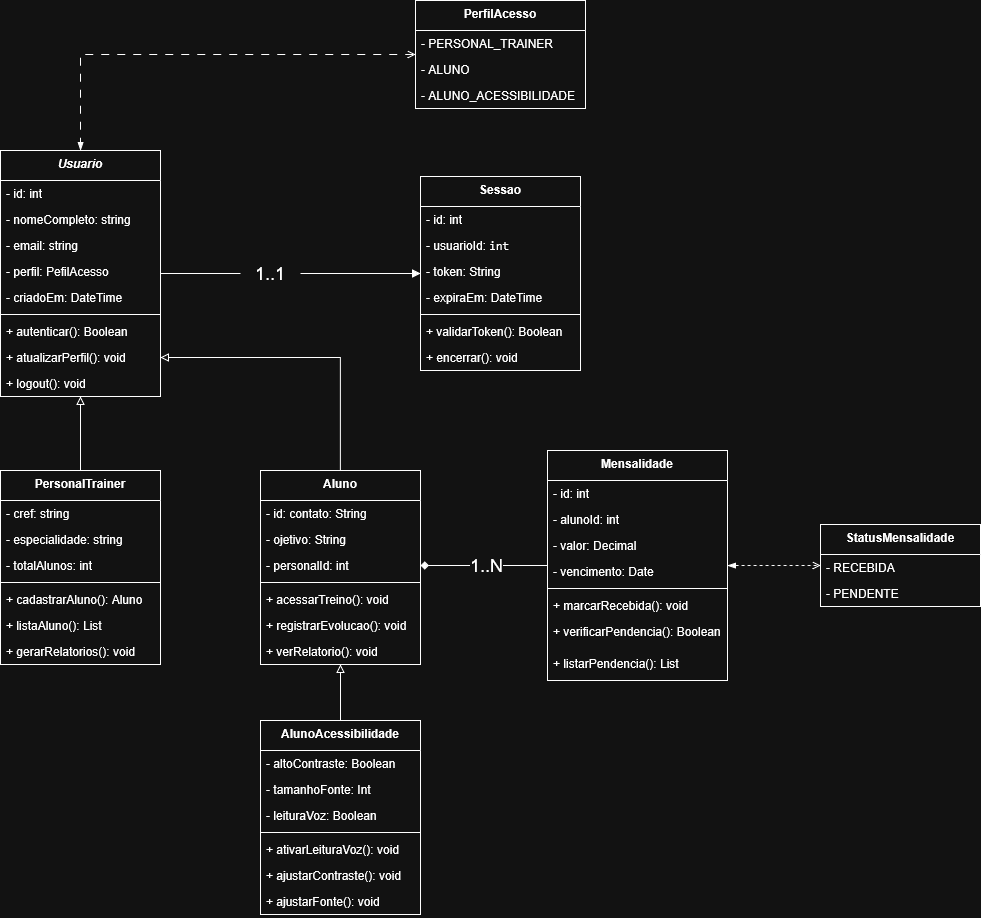

The diagram above was exported from draw.io. Its source (the exported page's mxGraphModel, read from the mxfile embedded in the PNG):
<mxGraphModel dx="2828" dy="2727" grid="1" gridSize="10" guides="1" tooltips="1" connect="1" arrows="1" fold="1" page="1" pageScale="1" pageWidth="827" pageHeight="1169" math="0" shadow="0">
  <root>
    <mxCell id="0" />
    <mxCell id="1" parent="0" />
    <mxCell id="2" parent="1" style="swimlane;fontStyle=1;align=center;verticalAlign=top;childLayout=stackLayout;horizontal=1;startSize=30;horizontalStack=0;resizeParent=1;resizeParentMax=0;resizeLast=0;collapsible=1;marginBottom=0;whiteSpace=wrap;html=1;" value="&lt;i&gt;Usuario&lt;/i&gt;" vertex="1">
      <mxGeometry height="246" width="160" x="280" y="-720" as="geometry">
        <mxRectangle height="30" width="80" x="160" y="-680" as="alternateBounds" />
      </mxGeometry>
    </mxCell>
    <mxCell id="3" parent="2" style="text;strokeColor=none;fillColor=none;align=left;verticalAlign=top;spacingLeft=4;spacingRight=4;overflow=hidden;rotatable=0;points=[[0,0.5],[1,0.5]];portConstraint=eastwest;whiteSpace=wrap;html=1;" value="- id: int" vertex="1">
      <mxGeometry height="26" width="160" y="30" as="geometry" />
    </mxCell>
    <mxCell id="4" parent="2" style="text;strokeColor=none;fillColor=none;align=left;verticalAlign=top;spacingLeft=4;spacingRight=4;overflow=hidden;rotatable=0;points=[[0,0.5],[1,0.5]];portConstraint=eastwest;whiteSpace=wrap;html=1;" value="- nomeCompleto: string" vertex="1">
      <mxGeometry height="26" width="160" y="56" as="geometry" />
    </mxCell>
    <mxCell id="5" parent="2" style="text;strokeColor=none;fillColor=none;align=left;verticalAlign=top;spacingLeft=4;spacingRight=4;overflow=hidden;rotatable=0;points=[[0,0.5],[1,0.5]];portConstraint=eastwest;whiteSpace=wrap;html=1;" value="- email: string" vertex="1">
      <mxGeometry height="26" width="160" y="82" as="geometry" />
    </mxCell>
    <mxCell id="6" parent="2" style="text;strokeColor=none;fillColor=none;align=left;verticalAlign=top;spacingLeft=4;spacingRight=4;overflow=hidden;rotatable=0;points=[[0,0.5],[1,0.5]];portConstraint=eastwest;whiteSpace=wrap;html=1;" value="- perfil: PefilAcesso" vertex="1">
      <mxGeometry height="26" width="160" y="108" as="geometry" />
    </mxCell>
    <mxCell id="7" parent="2" style="text;strokeColor=none;fillColor=none;align=left;verticalAlign=top;spacingLeft=4;spacingRight=4;overflow=hidden;rotatable=0;points=[[0,0.5],[1,0.5]];portConstraint=eastwest;whiteSpace=wrap;html=1;" value="- criadoEm: DateTime" vertex="1">
      <mxGeometry height="26" width="160" y="134" as="geometry" />
    </mxCell>
    <mxCell id="8" parent="2" style="line;strokeWidth=1;fillColor=none;align=left;verticalAlign=middle;spacingTop=-1;spacingLeft=3;spacingRight=3;rotatable=0;labelPosition=right;points=[];portConstraint=eastwest;strokeColor=inherit;" value="" vertex="1">
      <mxGeometry height="8" width="160" y="160" as="geometry" />
    </mxCell>
    <mxCell id="9" parent="2" style="text;strokeColor=none;fillColor=none;align=left;verticalAlign=top;spacingLeft=4;spacingRight=4;overflow=hidden;rotatable=0;points=[[0,0.5],[1,0.5]];portConstraint=eastwest;whiteSpace=wrap;html=1;" value="&lt;div&gt;+ autenticar(): Boolean&lt;/div&gt;" vertex="1">
      <mxGeometry height="26" width="160" y="168" as="geometry" />
    </mxCell>
    <mxCell id="10" parent="2" style="text;strokeColor=none;fillColor=none;align=left;verticalAlign=top;spacingLeft=4;spacingRight=4;overflow=hidden;rotatable=0;points=[[0,0.5],[1,0.5]];portConstraint=eastwest;whiteSpace=wrap;html=1;" value="+ atualizarPerfil(): void" vertex="1">
      <mxGeometry height="26" width="160" y="194" as="geometry" />
    </mxCell>
    <mxCell id="11" parent="2" style="text;strokeColor=none;fillColor=none;align=left;verticalAlign=top;spacingLeft=4;spacingRight=4;overflow=hidden;rotatable=0;points=[[0,0.5],[1,0.5]];portConstraint=eastwest;whiteSpace=wrap;html=1;" value="+ logout(): void" vertex="1">
      <mxGeometry height="26" width="160" y="220" as="geometry" />
    </mxCell>
    <mxCell id="12" edge="1" parent="1" source="13" style="edgeStyle=orthogonalEdgeStyle;rounded=0;orthogonalLoop=1;jettySize=auto;html=1;endArrow=block;endFill=0;" target="2">
      <mxGeometry relative="1" as="geometry" />
    </mxCell>
    <mxCell id="13" parent="1" style="swimlane;fontStyle=1;align=center;verticalAlign=top;childLayout=stackLayout;horizontal=1;startSize=30;horizontalStack=0;resizeParent=1;resizeParentMax=0;resizeLast=0;collapsible=1;marginBottom=0;whiteSpace=wrap;html=1;" value="PersonalTrainer" vertex="1">
      <mxGeometry height="194" width="160" x="280" y="-400" as="geometry">
        <mxRectangle height="30" width="80" x="160" y="-680" as="alternateBounds" />
      </mxGeometry>
    </mxCell>
    <mxCell id="14" parent="13" style="text;strokeColor=none;fillColor=none;align=left;verticalAlign=top;spacingLeft=4;spacingRight=4;overflow=hidden;rotatable=0;points=[[0,0.5],[1,0.5]];portConstraint=eastwest;whiteSpace=wrap;html=1;" value="- cref: string" vertex="1">
      <mxGeometry height="26" width="160" y="30" as="geometry" />
    </mxCell>
    <mxCell id="15" parent="13" style="text;strokeColor=none;fillColor=none;align=left;verticalAlign=top;spacingLeft=4;spacingRight=4;overflow=hidden;rotatable=0;points=[[0,0.5],[1,0.5]];portConstraint=eastwest;whiteSpace=wrap;html=1;" value="- especialidade: string" vertex="1">
      <mxGeometry height="26" width="160" y="56" as="geometry" />
    </mxCell>
    <mxCell id="16" parent="13" style="text;strokeColor=none;fillColor=none;align=left;verticalAlign=top;spacingLeft=4;spacingRight=4;overflow=hidden;rotatable=0;points=[[0,0.5],[1,0.5]];portConstraint=eastwest;whiteSpace=wrap;html=1;" value="- totalAlunos: int" vertex="1">
      <mxGeometry height="26" width="160" y="82" as="geometry" />
    </mxCell>
    <mxCell id="17" parent="13" style="line;strokeWidth=1;fillColor=none;align=left;verticalAlign=middle;spacingTop=-1;spacingLeft=3;spacingRight=3;rotatable=0;labelPosition=right;points=[];portConstraint=eastwest;strokeColor=inherit;" value="" vertex="1">
      <mxGeometry height="8" width="160" y="108" as="geometry" />
    </mxCell>
    <mxCell id="18" parent="13" style="text;strokeColor=none;fillColor=none;align=left;verticalAlign=top;spacingLeft=4;spacingRight=4;overflow=hidden;rotatable=0;points=[[0,0.5],[1,0.5]];portConstraint=eastwest;whiteSpace=wrap;html=1;" value="&lt;div&gt;+ cadastrarAluno(): Aluno&lt;/div&gt;" vertex="1">
      <mxGeometry height="26" width="160" y="116" as="geometry" />
    </mxCell>
    <mxCell id="19" parent="13" style="text;strokeColor=none;fillColor=none;align=left;verticalAlign=top;spacingLeft=4;spacingRight=4;overflow=hidden;rotatable=0;points=[[0,0.5],[1,0.5]];portConstraint=eastwest;whiteSpace=wrap;html=1;" value="+ listaAluno(): List" vertex="1">
      <mxGeometry height="26" width="160" y="142" as="geometry" />
    </mxCell>
    <mxCell id="20" parent="13" style="text;strokeColor=none;fillColor=none;align=left;verticalAlign=top;spacingLeft=4;spacingRight=4;overflow=hidden;rotatable=0;points=[[0,0.5],[1,0.5]];portConstraint=eastwest;whiteSpace=wrap;html=1;" value="+ gerarRelatorios(): void" vertex="1">
      <mxGeometry height="26" width="160" y="168" as="geometry" />
    </mxCell>
    <mxCell id="21" edge="1" parent="1" source="22" style="edgeStyle=orthogonalEdgeStyle;rounded=0;orthogonalLoop=1;jettySize=auto;html=1;endArrow=block;endFill=0;" target="10">
      <mxGeometry relative="1" as="geometry" />
    </mxCell>
    <mxCell id="22" parent="1" style="swimlane;fontStyle=1;align=center;verticalAlign=top;childLayout=stackLayout;horizontal=1;startSize=30;horizontalStack=0;resizeParent=1;resizeParentMax=0;resizeLast=0;collapsible=1;marginBottom=0;whiteSpace=wrap;html=1;" value="Aluno" vertex="1">
      <mxGeometry height="194" width="160" x="540" y="-400" as="geometry">
        <mxRectangle height="30" width="80" x="160" y="-680" as="alternateBounds" />
      </mxGeometry>
    </mxCell>
    <mxCell id="23" parent="22" style="text;strokeColor=none;fillColor=none;align=left;verticalAlign=top;spacingLeft=4;spacingRight=4;overflow=hidden;rotatable=0;points=[[0,0.5],[1,0.5]];portConstraint=eastwest;whiteSpace=wrap;html=1;" value="- id: contato: String" vertex="1">
      <mxGeometry height="26" width="160" y="30" as="geometry" />
    </mxCell>
    <mxCell id="24" parent="22" style="text;strokeColor=none;fillColor=none;align=left;verticalAlign=top;spacingLeft=4;spacingRight=4;overflow=hidden;rotatable=0;points=[[0,0.5],[1,0.5]];portConstraint=eastwest;whiteSpace=wrap;html=1;" value="- ojetivo: String" vertex="1">
      <mxGeometry height="26" width="160" y="56" as="geometry" />
    </mxCell>
    <mxCell id="25" parent="22" style="text;strokeColor=none;fillColor=none;align=left;verticalAlign=top;spacingLeft=4;spacingRight=4;overflow=hidden;rotatable=0;points=[[0,0.5],[1,0.5]];portConstraint=eastwest;whiteSpace=wrap;html=1;" value="- personalId: int" vertex="1">
      <mxGeometry height="26" width="160" y="82" as="geometry" />
    </mxCell>
    <mxCell id="26" parent="22" style="line;strokeWidth=1;fillColor=none;align=left;verticalAlign=middle;spacingTop=-1;spacingLeft=3;spacingRight=3;rotatable=0;labelPosition=right;points=[];portConstraint=eastwest;strokeColor=inherit;" value="" vertex="1">
      <mxGeometry height="8" width="160" y="108" as="geometry" />
    </mxCell>
    <mxCell id="27" parent="22" style="text;strokeColor=none;fillColor=none;align=left;verticalAlign=top;spacingLeft=4;spacingRight=4;overflow=hidden;rotatable=0;points=[[0,0.5],[1,0.5]];portConstraint=eastwest;whiteSpace=wrap;html=1;" value="&lt;div&gt;+ acessarTreino(): void&lt;/div&gt;" vertex="1">
      <mxGeometry height="26" width="160" y="116" as="geometry" />
    </mxCell>
    <mxCell id="28" parent="22" style="text;strokeColor=none;fillColor=none;align=left;verticalAlign=top;spacingLeft=4;spacingRight=4;overflow=hidden;rotatable=0;points=[[0,0.5],[1,0.5]];portConstraint=eastwest;whiteSpace=wrap;html=1;" value="+ registrarEvolucao(): void" vertex="1">
      <mxGeometry height="26" width="160" y="142" as="geometry" />
    </mxCell>
    <mxCell id="29" parent="22" style="text;strokeColor=none;fillColor=none;align=left;verticalAlign=top;spacingLeft=4;spacingRight=4;overflow=hidden;rotatable=0;points=[[0,0.5],[1,0.5]];portConstraint=eastwest;whiteSpace=wrap;html=1;" value="+ verRelatorio(): void" vertex="1">
      <mxGeometry height="26" width="160" y="168" as="geometry" />
    </mxCell>
    <mxCell id="30" edge="1" parent="1" source="31" style="edgeStyle=orthogonalEdgeStyle;rounded=0;orthogonalLoop=1;jettySize=auto;html=1;endArrow=block;endFill=0;" target="22">
      <mxGeometry relative="1" as="geometry" />
    </mxCell>
    <mxCell id="31" parent="1" style="swimlane;fontStyle=1;align=center;verticalAlign=top;childLayout=stackLayout;horizontal=1;startSize=30;horizontalStack=0;resizeParent=1;resizeParentMax=0;resizeLast=0;collapsible=1;marginBottom=0;whiteSpace=wrap;html=1;" value="AlunoAcessibilidade" vertex="1">
      <mxGeometry height="194" width="160" x="540" y="-150" as="geometry">
        <mxRectangle height="30" width="80" x="160" y="-680" as="alternateBounds" />
      </mxGeometry>
    </mxCell>
    <mxCell id="32" parent="31" style="text;strokeColor=none;fillColor=none;align=left;verticalAlign=top;spacingLeft=4;spacingRight=4;overflow=hidden;rotatable=0;points=[[0,0.5],[1,0.5]];portConstraint=eastwest;whiteSpace=wrap;html=1;" value="- altoContraste: Boolean" vertex="1">
      <mxGeometry height="26" width="160" y="30" as="geometry" />
    </mxCell>
    <mxCell id="33" parent="31" style="text;strokeColor=none;fillColor=none;align=left;verticalAlign=top;spacingLeft=4;spacingRight=4;overflow=hidden;rotatable=0;points=[[0,0.5],[1,0.5]];portConstraint=eastwest;whiteSpace=wrap;html=1;" value="- tamanhoFonte: Int" vertex="1">
      <mxGeometry height="26" width="160" y="56" as="geometry" />
    </mxCell>
    <mxCell id="34" parent="31" style="text;strokeColor=none;fillColor=none;align=left;verticalAlign=top;spacingLeft=4;spacingRight=4;overflow=hidden;rotatable=0;points=[[0,0.5],[1,0.5]];portConstraint=eastwest;whiteSpace=wrap;html=1;" value="- leituraVoz:&amp;nbsp;Boolean" vertex="1">
      <mxGeometry height="26" width="160" y="82" as="geometry" />
    </mxCell>
    <mxCell id="35" parent="31" style="line;strokeWidth=1;fillColor=none;align=left;verticalAlign=middle;spacingTop=-1;spacingLeft=3;spacingRight=3;rotatable=0;labelPosition=right;points=[];portConstraint=eastwest;strokeColor=inherit;" value="" vertex="1">
      <mxGeometry height="8" width="160" y="108" as="geometry" />
    </mxCell>
    <mxCell id="36" parent="31" style="text;strokeColor=none;fillColor=none;align=left;verticalAlign=top;spacingLeft=4;spacingRight=4;overflow=hidden;rotatable=0;points=[[0,0.5],[1,0.5]];portConstraint=eastwest;whiteSpace=wrap;html=1;" value="+&amp;nbsp;ativarLeituraVoz(): void" vertex="1">
      <mxGeometry height="26" width="160" y="116" as="geometry" />
    </mxCell>
    <mxCell id="37" parent="31" style="text;strokeColor=none;fillColor=none;align=left;verticalAlign=top;spacingLeft=4;spacingRight=4;overflow=hidden;rotatable=0;points=[[0,0.5],[1,0.5]];portConstraint=eastwest;whiteSpace=wrap;html=1;" value="+ ajustarContraste(): void" vertex="1">
      <mxGeometry height="26" width="160" y="142" as="geometry" />
    </mxCell>
    <mxCell id="38" parent="31" style="text;strokeColor=none;fillColor=none;align=left;verticalAlign=top;spacingLeft=4;spacingRight=4;overflow=hidden;rotatable=0;points=[[0,0.5],[1,0.5]];portConstraint=eastwest;whiteSpace=wrap;html=1;" value="+&amp;nbsp;ajustarFonte(): void" vertex="1">
      <mxGeometry height="26" width="160" y="168" as="geometry" />
    </mxCell>
    <mxCell id="39" edge="1" parent="1" source="42" style="edgeStyle=orthogonalEdgeStyle;rounded=0;orthogonalLoop=1;jettySize=auto;html=1;endArrow=diamond;endFill=1;" target="25">
      <mxGeometry relative="1" as="geometry" />
    </mxCell>
    <mxCell id="40" connectable="0" parent="39" style="edgeLabel;html=1;align=center;verticalAlign=middle;resizable=0;points=[];" value="&lt;font style=&quot;font-size: 18px;&quot;&gt;1..N&lt;/font&gt;" vertex="1">
      <mxGeometry relative="1" x="-0.0217" y="-1" as="geometry">
        <mxPoint as="offset" />
      </mxGeometry>
    </mxCell>
    <mxCell id="41" edge="1" parent="1" source="42" style="edgeStyle=orthogonalEdgeStyle;rounded=0;orthogonalLoop=1;jettySize=auto;html=1;endArrow=open;endFill=0;startArrow=blockThin;startFill=1;dashed=1;" target="65">
      <mxGeometry relative="1" as="geometry" />
    </mxCell>
    <mxCell id="42" parent="1" style="swimlane;fontStyle=1;align=center;verticalAlign=top;childLayout=stackLayout;horizontal=1;startSize=30;horizontalStack=0;resizeParent=1;resizeParentMax=0;resizeLast=0;collapsible=1;marginBottom=0;whiteSpace=wrap;html=1;" value="Mensalidade" vertex="1">
      <mxGeometry height="230" width="180" x="827" y="-420" as="geometry">
        <mxRectangle height="30" width="80" x="160" y="-680" as="alternateBounds" />
      </mxGeometry>
    </mxCell>
    <mxCell id="43" parent="42" style="text;strokeColor=none;fillColor=none;align=left;verticalAlign=top;spacingLeft=4;spacingRight=4;overflow=hidden;rotatable=0;points=[[0,0.5],[1,0.5]];portConstraint=eastwest;whiteSpace=wrap;html=1;" value="- id: int" vertex="1">
      <mxGeometry height="26" width="180" y="30" as="geometry" />
    </mxCell>
    <mxCell id="44" parent="42" style="text;strokeColor=none;fillColor=none;align=left;verticalAlign=top;spacingLeft=4;spacingRight=4;overflow=hidden;rotatable=0;points=[[0,0.5],[1,0.5]];portConstraint=eastwest;whiteSpace=wrap;html=1;" value="&lt;div&gt;- alunoId: int&lt;/div&gt;" vertex="1">
      <mxGeometry height="26" width="180" y="56" as="geometry" />
    </mxCell>
    <mxCell id="45" parent="42" style="text;strokeColor=none;fillColor=none;align=left;verticalAlign=top;spacingLeft=4;spacingRight=4;overflow=hidden;rotatable=0;points=[[0,0.5],[1,0.5]];portConstraint=eastwest;whiteSpace=wrap;html=1;" value="- valor: Decimal" vertex="1">
      <mxGeometry height="26" width="180" y="82" as="geometry" />
    </mxCell>
    <mxCell id="46" parent="42" style="text;strokeColor=none;fillColor=none;align=left;verticalAlign=top;spacingLeft=4;spacingRight=4;overflow=hidden;rotatable=0;points=[[0,0.5],[1,0.5]];portConstraint=eastwest;whiteSpace=wrap;html=1;" value="- vencimento: Date" vertex="1">
      <mxGeometry height="26" width="180" y="108" as="geometry" />
    </mxCell>
    <mxCell id="47" parent="42" style="line;strokeWidth=1;fillColor=none;align=left;verticalAlign=middle;spacingTop=-1;spacingLeft=3;spacingRight=3;rotatable=0;labelPosition=right;points=[];portConstraint=eastwest;strokeColor=inherit;" value="" vertex="1">
      <mxGeometry height="8" width="180" y="134" as="geometry" />
    </mxCell>
    <mxCell id="48" parent="42" style="text;strokeColor=none;fillColor=none;align=left;verticalAlign=top;spacingLeft=4;spacingRight=4;overflow=hidden;rotatable=0;points=[[0,0.5],[1,0.5]];portConstraint=eastwest;whiteSpace=wrap;html=1;" value="+ marcarRecebida(): void" vertex="1">
      <mxGeometry height="26" width="180" y="142" as="geometry" />
    </mxCell>
    <mxCell id="49" parent="42" style="text;strokeColor=none;fillColor=none;align=left;verticalAlign=top;spacingLeft=4;spacingRight=4;overflow=hidden;rotatable=0;points=[[0,0.5],[1,0.5]];portConstraint=eastwest;whiteSpace=wrap;html=1;" value="+ verificarPendencia(): Boolean" vertex="1">
      <mxGeometry height="32" width="180" y="168" as="geometry" />
    </mxCell>
    <mxCell id="50" parent="42" style="text;strokeColor=none;fillColor=none;align=left;verticalAlign=top;spacingLeft=4;spacingRight=4;overflow=hidden;rotatable=0;points=[[0,0.5],[1,0.5]];portConstraint=eastwest;whiteSpace=wrap;html=1;" value="+ listarPendencia(): List" vertex="1">
      <mxGeometry height="30" width="180" y="200" as="geometry" />
    </mxCell>
    <mxCell id="51" edge="1" parent="1" source="52" style="edgeStyle=orthogonalEdgeStyle;rounded=0;orthogonalLoop=1;jettySize=auto;html=1;entryX=0.5;entryY=0;entryDx=0;entryDy=0;endArrow=blockThin;endFill=1;dashed=1;startArrow=open;startFill=0;dashPattern=8 8;" target="2">
      <mxGeometry relative="1" as="geometry" />
    </mxCell>
    <mxCell id="52" parent="1" style="swimlane;fontStyle=1;align=center;verticalAlign=top;childLayout=stackLayout;horizontal=1;startSize=30;horizontalStack=0;resizeParent=1;resizeParentMax=0;resizeLast=0;collapsible=1;marginBottom=0;whiteSpace=wrap;html=1;" value="PerfilAcesso" vertex="1">
      <mxGeometry height="108" width="170" x="695" y="-870" as="geometry">
        <mxRectangle height="30" width="80" x="160" y="-680" as="alternateBounds" />
      </mxGeometry>
    </mxCell>
    <mxCell id="53" parent="52" style="text;strokeColor=none;fillColor=none;align=left;verticalAlign=top;spacingLeft=4;spacingRight=4;overflow=hidden;rotatable=0;points=[[0,0.5],[1,0.5]];portConstraint=eastwest;whiteSpace=wrap;html=1;" value="- PERSONAL_TRAINER" vertex="1">
      <mxGeometry height="26" width="170" y="30" as="geometry" />
    </mxCell>
    <mxCell id="54" parent="52" style="text;strokeColor=none;fillColor=none;align=left;verticalAlign=top;spacingLeft=4;spacingRight=4;overflow=hidden;rotatable=0;points=[[0,0.5],[1,0.5]];portConstraint=eastwest;whiteSpace=wrap;html=1;" value="- ALUNO" vertex="1">
      <mxGeometry height="26" width="170" y="56" as="geometry" />
    </mxCell>
    <mxCell id="55" parent="52" style="text;strokeColor=none;fillColor=none;align=left;verticalAlign=top;spacingLeft=4;spacingRight=4;overflow=hidden;rotatable=0;points=[[0,0.5],[1,0.5]];portConstraint=eastwest;whiteSpace=wrap;html=1;" value="- ALUNO_ACESSIBILIDADE" vertex="1">
      <mxGeometry height="26" width="170" y="82" as="geometry" />
    </mxCell>
    <mxCell id="56" edge="1" parent="1" source="69" style="edgeStyle=orthogonalEdgeStyle;rounded=0;orthogonalLoop=1;jettySize=auto;html=1;startArrow=none;startFill=0;endArrow=none;endFill=0;" target="2">
      <mxGeometry relative="1" as="geometry" />
    </mxCell>
    <mxCell id="57" parent="1" style="swimlane;fontStyle=1;align=center;verticalAlign=top;childLayout=stackLayout;horizontal=1;startSize=30;horizontalStack=0;resizeParent=1;resizeParentMax=0;resizeLast=0;collapsible=1;marginBottom=0;whiteSpace=wrap;html=1;" value="Sessao" vertex="1">
      <mxGeometry height="194" width="160" x="700" y="-694" as="geometry">
        <mxRectangle height="30" width="80" x="160" y="-680" as="alternateBounds" />
      </mxGeometry>
    </mxCell>
    <mxCell id="58" parent="57" style="text;strokeColor=none;fillColor=none;align=left;verticalAlign=top;spacingLeft=4;spacingRight=4;overflow=hidden;rotatable=0;points=[[0,0.5],[1,0.5]];portConstraint=eastwest;whiteSpace=wrap;html=1;" value="- id: int" vertex="1">
      <mxGeometry height="26" width="160" y="30" as="geometry" />
    </mxCell>
    <mxCell id="59" parent="57" style="text;strokeColor=none;fillColor=none;align=left;verticalAlign=top;spacingLeft=4;spacingRight=4;overflow=hidden;rotatable=0;points=[[0,0.5],[1,0.5]];portConstraint=eastwest;whiteSpace=wrap;html=1;" value="- usuarioId:&amp;nbsp;&lt;code&gt;int&lt;/code&gt;" vertex="1">
      <mxGeometry height="26" width="160" y="56" as="geometry" />
    </mxCell>
    <mxCell id="60" parent="57" style="text;strokeColor=none;fillColor=none;align=left;verticalAlign=top;spacingLeft=4;spacingRight=4;overflow=hidden;rotatable=0;points=[[0,0.5],[1,0.5]];portConstraint=eastwest;whiteSpace=wrap;html=1;" value="- token: String" vertex="1">
      <mxGeometry height="26" width="160" y="82" as="geometry" />
    </mxCell>
    <mxCell id="61" parent="57" style="text;strokeColor=none;fillColor=none;align=left;verticalAlign=top;spacingLeft=4;spacingRight=4;overflow=hidden;rotatable=0;points=[[0,0.5],[1,0.5]];portConstraint=eastwest;whiteSpace=wrap;html=1;" value="- expiraEm: DateTime" vertex="1">
      <mxGeometry height="26" width="160" y="108" as="geometry" />
    </mxCell>
    <mxCell id="62" parent="57" style="line;strokeWidth=1;fillColor=none;align=left;verticalAlign=middle;spacingTop=-1;spacingLeft=3;spacingRight=3;rotatable=0;labelPosition=right;points=[];portConstraint=eastwest;strokeColor=inherit;" value="" vertex="1">
      <mxGeometry height="8" width="160" y="134" as="geometry" />
    </mxCell>
    <mxCell id="63" parent="57" style="text;strokeColor=none;fillColor=none;align=left;verticalAlign=top;spacingLeft=4;spacingRight=4;overflow=hidden;rotatable=0;points=[[0,0.5],[1,0.5]];portConstraint=eastwest;whiteSpace=wrap;html=1;" value="&lt;div&gt;+ validarToken(): Boolean&lt;/div&gt;" vertex="1">
      <mxGeometry height="26" width="160" y="142" as="geometry" />
    </mxCell>
    <mxCell id="64" parent="57" style="text;strokeColor=none;fillColor=none;align=left;verticalAlign=top;spacingLeft=4;spacingRight=4;overflow=hidden;rotatable=0;points=[[0,0.5],[1,0.5]];portConstraint=eastwest;whiteSpace=wrap;html=1;" value="+ encerrar(): void" vertex="1">
      <mxGeometry height="26" width="160" y="168" as="geometry" />
    </mxCell>
    <mxCell id="65" parent="1" style="swimlane;fontStyle=1;align=center;verticalAlign=top;childLayout=stackLayout;horizontal=1;startSize=30;horizontalStack=0;resizeParent=1;resizeParentMax=0;resizeLast=0;collapsible=1;marginBottom=0;whiteSpace=wrap;html=1;" value="StatusMensalidade" vertex="1">
      <mxGeometry height="82" width="160" x="1100" y="-346" as="geometry">
        <mxRectangle height="30" width="80" x="160" y="-680" as="alternateBounds" />
      </mxGeometry>
    </mxCell>
    <mxCell id="66" parent="65" style="text;strokeColor=none;fillColor=none;align=left;verticalAlign=top;spacingLeft=4;spacingRight=4;overflow=hidden;rotatable=0;points=[[0,0.5],[1,0.5]];portConstraint=eastwest;whiteSpace=wrap;html=1;" value="- RECEBIDA" vertex="1">
      <mxGeometry height="26" width="160" y="30" as="geometry" />
    </mxCell>
    <mxCell id="67" parent="65" style="text;strokeColor=none;fillColor=none;align=left;verticalAlign=top;spacingLeft=4;spacingRight=4;overflow=hidden;rotatable=0;points=[[0,0.5],[1,0.5]];portConstraint=eastwest;whiteSpace=wrap;html=1;" value="- PENDENTE" vertex="1">
      <mxGeometry height="26" width="160" y="56" as="geometry" />
    </mxCell>
    <mxCell id="68" edge="1" parent="1" source="57" style="edgeStyle=orthogonalEdgeStyle;rounded=0;orthogonalLoop=1;jettySize=auto;html=1;startArrow=block;startFill=1;endArrow=none;endFill=0;" target="69" value="">
      <mxGeometry relative="1" as="geometry">
        <mxPoint x="700" y="-597" as="sourcePoint" />
        <mxPoint x="440" y="-597" as="targetPoint" />
      </mxGeometry>
    </mxCell>
    <mxCell id="69" parent="1" style="text;html=1;whiteSpace=wrap;strokeColor=none;fillColor=none;align=center;verticalAlign=middle;rounded=0;" value="&lt;font style=&quot;font-size: 18px;&quot;&gt;1&lt;font&gt;..&lt;/font&gt;1&lt;/font&gt;" vertex="1">
      <mxGeometry height="30" width="60" x="520" y="-612" as="geometry" />
    </mxCell>
  </root>
</mxGraphModel>